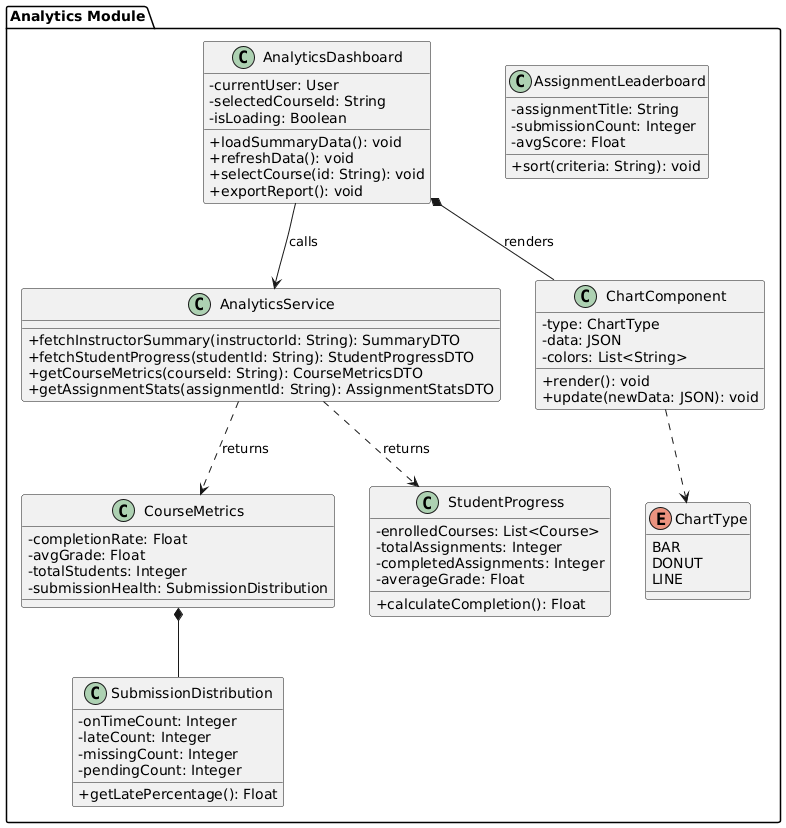

The diagram above was rendered by PlantUML. Its source (embedded in the PNG):
@startuml
skinparam classAttributeIconSize 0

package "Analytics Module" {

    class AnalyticsDashboard {
        - currentUser: User
        - selectedCourseId: String
        - isLoading: Boolean
        + loadSummaryData(): void
        + refreshData(): void
        + selectCourse(id: String): void
        + exportReport(): void
    }

    class AnalyticsService {
        + fetchInstructorSummary(instructorId: String): SummaryDTO
        + fetchStudentProgress(studentId: String): StudentProgressDTO
        + getCourseMetrics(courseId: String): CourseMetricsDTO
        + getAssignmentStats(assignmentId: String): AssignmentStatsDTO
    }

    class CourseMetrics {
        - completionRate: Float
        - avgGrade: Float
        - totalStudents: Integer
        - submissionHealth: SubmissionDistribution
    }

    class SubmissionDistribution {
        - onTimeCount: Integer
        - lateCount: Integer
        - missingCount: Integer
        - pendingCount: Integer
        + getLatePercentage(): Float
    }

    class AssignmentLeaderboard {
        - assignmentTitle: String
        - submissionCount: Integer
        - avgScore: Float
        + sort(criteria: String): void
    }

    class StudentProgress {
        - enrolledCourses: List<Course>
        - totalAssignments: Integer
        - completedAssignments: Integer
        - averageGrade: Float
        + calculateCompletion(): Float
    }

    class ChartComponent {
        - type: ChartType
        - data: JSON
        - colors: List<String>
        + render(): void
        + update(newData: JSON): void
    }

    enum ChartType {
        BAR
        DONUT
        LINE
    }

    AnalyticsDashboard --> AnalyticsService : calls
    AnalyticsService ..> CourseMetrics : returns
    AnalyticsService ..> StudentProgress : returns
    CourseMetrics *-- SubmissionDistribution
    AnalyticsDashboard *-- ChartComponent : renders
    ChartComponent ..> ChartType
}
@enduml